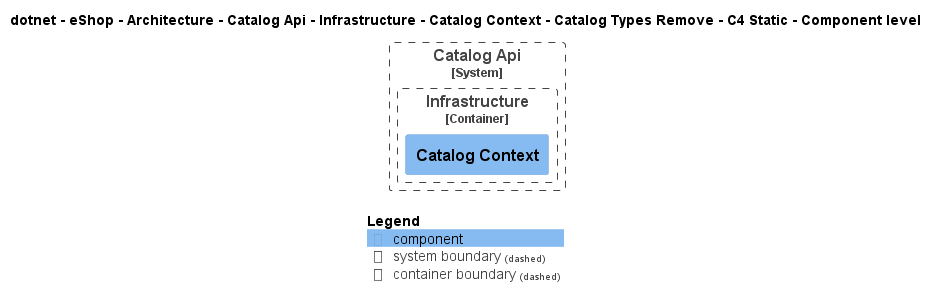

The diagram above was rendered by PlantUML. Its source (embedded in the PNG):
@startuml
!pragma layout smetana
!include ..\..\..\..\..\..\..\..\..\..\..\.c4s\C4_Component.puml

AddElementTag("c4interflow:lifecycle:new", $bgColor=green, $fontColor=#ffffff, $borderColor=green, $shadowing="False")
AddElementTag("c4interflow:lifecycle:changed", $bgColor=orange, $fontColor=#ffffff, $borderColor=orange, $shadowing="False")
AddElementTag("c4interflow:lifecycle:removed", $bgColor=red, $fontColor=#ffffff, $borderColor=red, $shadowing="False")

AddRelTag("c4interflow:lifecycle:new", $textColor=green, $lineColor=green)
AddRelTag("c4interflow:lifecycle:changed", $textColor=orange, $lineColor=orange)
AddRelTag("c4interflow:lifecycle:removed", $textColor=red, $lineColor=red)

SHOW_PERSON_PORTRAIT()
LAYOUT_TOP_DOWN()

skinparam linetype polyline

title dotnet - eShop - Architecture - Catalog Api - Infrastructure - Catalog Context - Catalog Types Remove - C4 Static - Component level


System_Boundary(dotnet.eShop.Architecture.SoftwareSystems.CatalogApi, "Catalog Api") {
    
Container_Boundary(dotnet.eShop.Architecture.SoftwareSystems.CatalogApi.Containers.Infrastructure, "Infrastructure") {
    Component(dotnet.eShop.Architecture.SoftwareSystems.CatalogApi.Containers.Infrastructure.Components.CatalogContext, "Catalog Context", "", "")
}
}



SHOW_LEGEND()
@enduml